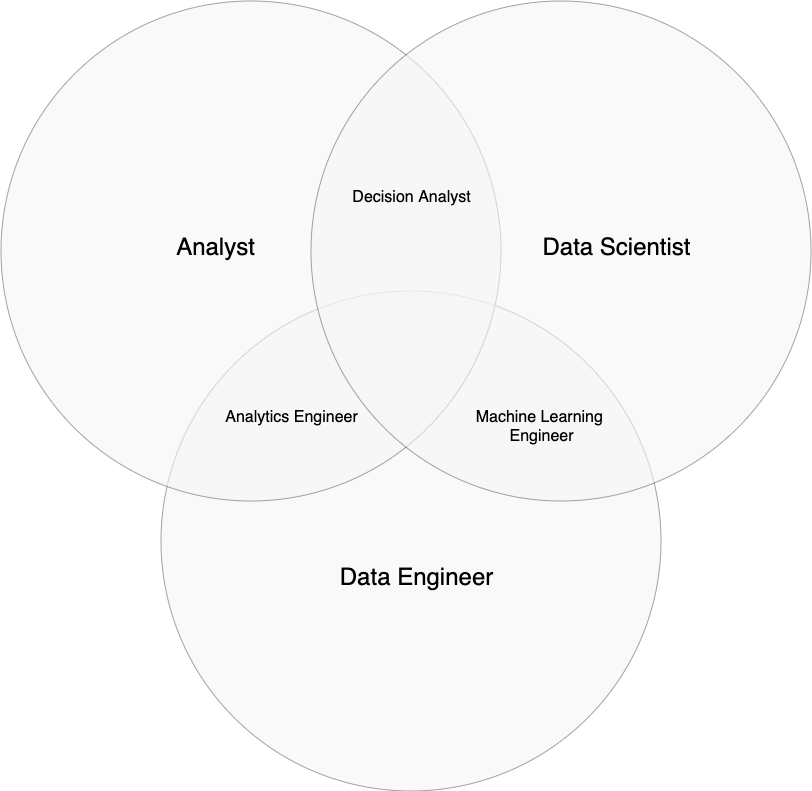

The diagram above was exported from draw.io. Its source (the exported page's mxGraphModel, read from the mxfile embedded in the PNG):
<mxGraphModel dx="1315" dy="1042" grid="1" gridSize="10" guides="1" tooltips="1" connect="1" arrows="1" fold="1" page="1" pageScale="1" pageWidth="1169" pageHeight="827" background="none" math="0" shadow="0">
  <root>
    <mxCell id="0" />
    <mxCell id="1" parent="0" />
    <mxCell id="21531" value="" style="ellipse;fillColor=#f5f5f5;opacity=60;strokeColor=#666666;html=1;fontColor=#333333;" parent="1" vertex="1">
      <mxGeometry x="339.5" y="308.5" width="500" height="500" as="geometry" />
    </mxCell>
    <mxCell id="21532" value="" style="ellipse;fillColor=#f5f5f5;opacity=60;strokeColor=#666666;html=1;fontColor=#333333;" parent="1" vertex="1">
      <mxGeometry x="179.5" y="18.5" width="500" height="500" as="geometry" />
    </mxCell>
    <mxCell id="21533" value="" style="ellipse;fillColor=#f5f5f5;opacity=60;strokeColor=#666666;html=1;fontColor=#333333;" parent="1" vertex="1">
      <mxGeometry x="489.5" y="18.5" width="500" height="500" as="geometry" />
    </mxCell>
    <mxCell id="21534" value="&lt;font color=&quot;#000000&quot;&gt;Analyst&lt;/font&gt;" style="text;fontSize=24;align=center;verticalAlign=middle;html=1;fontColor=#FFFFFF;" parent="1" vertex="1">
      <mxGeometry x="299.5" y="228.5" width="190" height="70" as="geometry" />
    </mxCell>
    <mxCell id="21535" value="&lt;font color=&quot;#000000&quot;&gt;Data Scientist&lt;/font&gt;" style="text;fontSize=24;align=center;verticalAlign=middle;html=1;fontColor=#FFFFFF;" parent="1" vertex="1">
      <mxGeometry x="699.5" y="228.5" width="190" height="70" as="geometry" />
    </mxCell>
    <mxCell id="21536" value="&lt;font color=&quot;#000000&quot;&gt;Data Engineer&lt;/font&gt;" style="text;fontSize=24;align=center;verticalAlign=middle;html=1;fontColor=#FFFFFF;" parent="1" vertex="1">
      <mxGeometry x="499.5" y="558.5" width="190" height="70" as="geometry" />
    </mxCell>
    <mxCell id="21537" value="&lt;font color=&quot;#000000&quot;&gt;Decision Analyst&lt;/font&gt;" style="text;align=center;html=1;fontColor=#FFFFFF;fontSize=16;" parent="1" vertex="1">
      <mxGeometry x="569.5" y="198.5" width="40" height="40" as="geometry" />
    </mxCell>
    <mxCell id="21538" value="&lt;font color=&quot;#000000&quot;&gt;Analytics Engineer&lt;/font&gt;" style="text;align=center;html=1;fontColor=#FFFFFF;fontSize=16;" parent="1" vertex="1">
      <mxGeometry x="449.5" y="418.5" width="40" height="40" as="geometry" />
    </mxCell>
    <mxCell id="21539" value="&lt;font color=&quot;#000000&quot;&gt;Machine Learning &lt;br&gt;Engineer&lt;/font&gt;" style="text;align=center;html=1;fontColor=#FFFFFF;fontSize=16;" parent="1" vertex="1">
      <mxGeometry x="699.5" y="418.5" width="40" height="40" as="geometry" />
    </mxCell>
  </root>
</mxGraphModel>